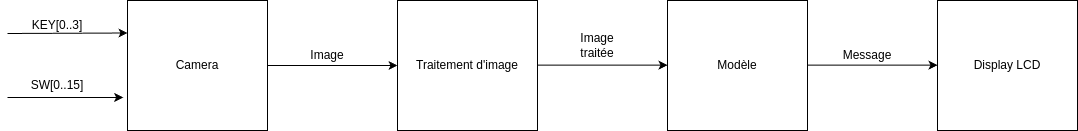

The diagram above was exported from draw.io. Its source (the exported page's mxGraphModel, read from the mxfile embedded in the PNG):
<mxGraphModel dx="1370" dy="793" grid="1" gridSize="10" guides="1" tooltips="1" connect="1" arrows="1" fold="1" page="1" pageScale="1" pageWidth="827" pageHeight="1169" math="0" shadow="0">
  <root>
    <mxCell id="0" />
    <mxCell id="1" parent="0" />
    <mxCell id="PCsQBTRTnQIaGKpc2b3T-1" value="Camera" style="rounded=0;whiteSpace=wrap;html=1;" vertex="1" parent="1">
      <mxGeometry x="130" y="340" width="140" height="130" as="geometry" />
    </mxCell>
    <mxCell id="PCsQBTRTnQIaGKpc2b3T-2" value="" style="endArrow=classic;html=1;rounded=0;entryX=0;entryY=0.25;entryDx=0;entryDy=0;" edge="1" parent="1" target="PCsQBTRTnQIaGKpc2b3T-1">
      <mxGeometry width="50" height="50" relative="1" as="geometry">
        <mxPoint x="10" y="373" as="sourcePoint" />
        <mxPoint x="440" y="380" as="targetPoint" />
      </mxGeometry>
    </mxCell>
    <mxCell id="PCsQBTRTnQIaGKpc2b3T-4" value="" style="endArrow=classic;html=1;rounded=0;entryX=-0.031;entryY=0.746;entryDx=0;entryDy=0;entryPerimeter=0;" edge="1" parent="1" target="PCsQBTRTnQIaGKpc2b3T-1">
      <mxGeometry width="50" height="50" relative="1" as="geometry">
        <mxPoint x="10" y="437" as="sourcePoint" />
        <mxPoint x="440" y="380" as="targetPoint" />
      </mxGeometry>
    </mxCell>
    <mxCell id="PCsQBTRTnQIaGKpc2b3T-6" value="KEY[0..3]" style="text;html=1;align=center;verticalAlign=middle;whiteSpace=wrap;rounded=0;" vertex="1" parent="1">
      <mxGeometry x="30" y="350" width="60" height="30" as="geometry" />
    </mxCell>
    <mxCell id="PCsQBTRTnQIaGKpc2b3T-7" value="SW[0..15]" style="text;html=1;align=center;verticalAlign=middle;whiteSpace=wrap;rounded=0;" vertex="1" parent="1">
      <mxGeometry x="30" y="410" width="60" height="30" as="geometry" />
    </mxCell>
    <mxCell id="PCsQBTRTnQIaGKpc2b3T-8" value="" style="endArrow=classic;html=1;rounded=0;exitX=1;exitY=0.5;exitDx=0;exitDy=0;" edge="1" parent="1" source="PCsQBTRTnQIaGKpc2b3T-1">
      <mxGeometry width="50" height="50" relative="1" as="geometry">
        <mxPoint x="390" y="430" as="sourcePoint" />
        <mxPoint x="400" y="405" as="targetPoint" />
      </mxGeometry>
    </mxCell>
    <mxCell id="PCsQBTRTnQIaGKpc2b3T-9" value="Image" style="text;html=1;align=center;verticalAlign=middle;whiteSpace=wrap;rounded=0;" vertex="1" parent="1">
      <mxGeometry x="300" y="380" width="60" height="30" as="geometry" />
    </mxCell>
    <mxCell id="PCsQBTRTnQIaGKpc2b3T-11" value="Traitement d'image" style="rounded=0;whiteSpace=wrap;html=1;" vertex="1" parent="1">
      <mxGeometry x="400" y="340" width="140" height="130" as="geometry" />
    </mxCell>
    <mxCell id="PCsQBTRTnQIaGKpc2b3T-13" value="Modèle" style="rounded=0;whiteSpace=wrap;html=1;" vertex="1" parent="1">
      <mxGeometry x="670" y="340" width="140" height="130" as="geometry" />
    </mxCell>
    <mxCell id="PCsQBTRTnQIaGKpc2b3T-14" value="" style="endArrow=classic;html=1;rounded=0;exitX=1;exitY=0.5;exitDx=0;exitDy=0;" edge="1" parent="1">
      <mxGeometry width="50" height="50" relative="1" as="geometry">
        <mxPoint x="540" y="404.67" as="sourcePoint" />
        <mxPoint x="670" y="404.67" as="targetPoint" />
      </mxGeometry>
    </mxCell>
    <mxCell id="PCsQBTRTnQIaGKpc2b3T-16" value="Image traitée" style="text;html=1;align=center;verticalAlign=middle;whiteSpace=wrap;rounded=0;" vertex="1" parent="1">
      <mxGeometry x="570" y="370" width="60" height="30" as="geometry" />
    </mxCell>
    <mxCell id="PCsQBTRTnQIaGKpc2b3T-17" value="" style="endArrow=classic;html=1;rounded=0;exitX=1;exitY=0.5;exitDx=0;exitDy=0;" edge="1" parent="1">
      <mxGeometry width="50" height="50" relative="1" as="geometry">
        <mxPoint x="810" y="404.67" as="sourcePoint" />
        <mxPoint x="940" y="404.67" as="targetPoint" />
      </mxGeometry>
    </mxCell>
    <mxCell id="PCsQBTRTnQIaGKpc2b3T-18" value="Message" style="text;html=1;align=center;verticalAlign=middle;whiteSpace=wrap;rounded=0;" vertex="1" parent="1">
      <mxGeometry x="840" y="380" width="60" height="30" as="geometry" />
    </mxCell>
    <mxCell id="PCsQBTRTnQIaGKpc2b3T-20" value="Display LCD" style="rounded=0;whiteSpace=wrap;html=1;" vertex="1" parent="1">
      <mxGeometry x="940" y="340" width="140" height="130" as="geometry" />
    </mxCell>
  </root>
</mxGraphModel>